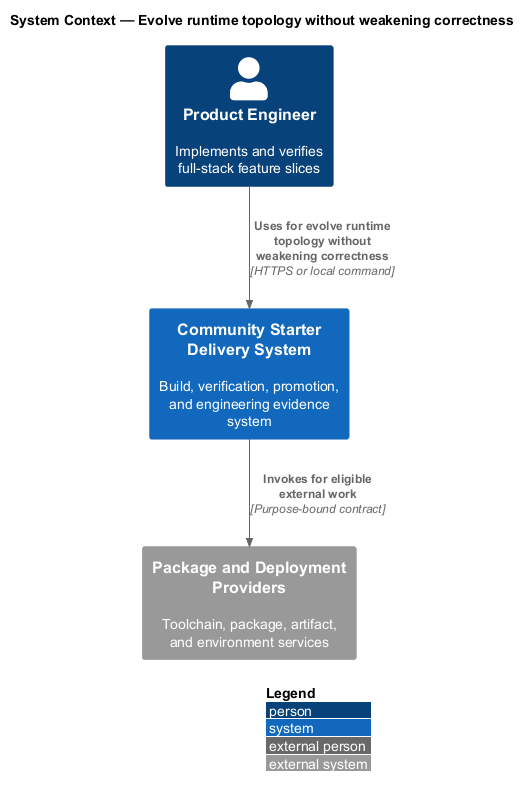

The diagram above was rendered by PlantUML. Its source (embedded in the PNG):
@startuml
!include <C4/C4_Context>
LAYOUT_WITH_LEGEND()
title System Context — Evolve runtime topology without weakening correctness

Person(actor, "Product Engineer", "Implements and verifies full-stack feature slices")
System(system, "Community Starter Delivery System", "Build, verification, promotion, and engineering evidence system")
System_Ext(external, "Package and Deployment Providers", "Toolchain, package, artifact, and environment services")

Rel(actor, system, "Uses for evolve runtime topology without weakening correctness", "HTTPS or local command")
Rel(system, external, "Invokes for eligible external work", "Purpose-bound contract")
@enduml